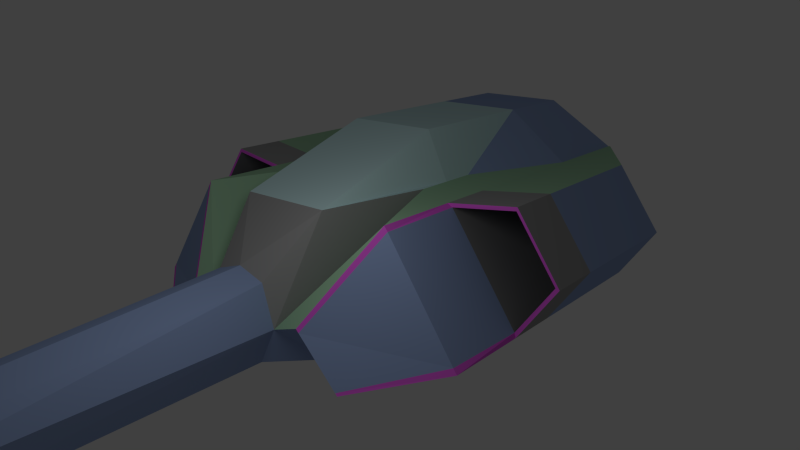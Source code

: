 # Source: machine4.blend  (saved by Blender 2.60.0; exported with 4.5.12 LTS)
import bpy
from mathutils import Matrix  # noqa: F401  (used for matrix-valued properties, if any)

bpy.ops.wm.read_factory_settings(use_empty=True)
scene = bpy.context.scene
scene.name = 'Scene'

# ---- collections
col_collection_1 = bpy.data.collections.new('Collection 1'); scene.collection.children.link(col_collection_1)

# ---- materials (node trees are filled in below, after node groups)
mat_material__8 = bpy.data.materials.new('Material__8')
mat_material__8.alpha_threshold = 0.0
mat_material__8.use_transparent_shadow = False
mat_material__8.diffuse_color = (0.298, 0.3961, 0.6431, 1.0)
mat_material__8.specular_color = (0.0, 0.0, 0.0)
mat_material__8.roughness = 0.5
mat_material__8.specular_intensity = 1.0
mat_material__8.line_color = (0.0, 0.0, 0.0, 1.0)
mat_material__4 = bpy.data.materials.new('Material__4')
mat_material__4.alpha_threshold = 0.0
mat_material__4.use_transparent_shadow = False
mat_material__4.diffuse_color = (0.5922, 0.8235, 0.8431, 1.0)
mat_material__4.specular_color = (0.0, 0.0, 0.0)
mat_material__4.roughness = 0.5
mat_material__4.specular_intensity = 1.0
mat_material__4.line_color = (0.0, 0.0, 0.0, 0.5)
mat_material__5 = bpy.data.materials.new('Material__5')
mat_material__5.alpha_threshold = 0.0
mat_material__5.use_transparent_shadow = False
mat_material__5.diffuse_color = (0.5882, 0.8353, 0.8431, 1.0)
mat_material__5.specular_color = (0.0, 0.0, 0.0)
mat_material__5.roughness = 0.5
mat_material__5.specular_intensity = 1.0
mat_material__5.line_color = (0.0, 0.0, 0.0, 1.0)
mat_material__6 = bpy.data.materials.new('Material__6')
mat_material__6.alpha_threshold = 0.0
mat_material__6.use_transparent_shadow = False
mat_material__6.diffuse_color = (0.3686, 0.6078, 0.3961, 1.0)
mat_material__6.specular_color = (0.0, 0.0, 0.0)
mat_material__6.roughness = 0.5
mat_material__6.specular_intensity = 1.0
mat_material__6.line_color = (0.0, 0.0, 0.0, 1.0)
mat_material__7 = bpy.data.materials.new('Material__7')
mat_material__7.alpha_threshold = 0.0
mat_material__7.use_transparent_shadow = False
mat_material__7.diffuse_color = (0.3373, 0.3373, 0.3373, 1.0)
mat_material__7.specular_color = (0.0, 0.0, 0.0)
mat_material__7.roughness = 0.5
mat_material__7.specular_intensity = 1.0
mat_material__7.line_color = (0.0, 0.0, 0.0, 1.0)
mat_material__10 = bpy.data.materials.new('Material__10')
mat_material__10.alpha_threshold = 0.0
mat_material__10.use_transparent_shadow = False
mat_material__10.diffuse_color = (0.8392, 0.1255, 0.8157, 1.0)
mat_material__10.specular_color = (0.0, 0.0, 0.0)
mat_material__10.roughness = 0.5
mat_material__10.specular_intensity = 1.0
mat_material__10.line_color = (0.0, 0.0, 0.0, 1.0)
mat_material__3 = bpy.data.materials.new('Material__3')
mat_material__3.alpha_threshold = 0.0
mat_material__3.use_transparent_shadow = False
mat_material__3.diffuse_color = (0.2431, 0.2431, 0.2431, 1.0)
mat_material__3.specular_color = (0.0, 0.0, 0.0)
mat_material__3.roughness = 0.5
mat_material__3.specular_intensity = 1.0
mat_material__3.line_color = (0.0, 0.0, 0.0, 1.0)
mat_material__2 = bpy.data.materials.new('Material__2')
mat_material__2.alpha_threshold = 0.0
mat_material__2.use_transparent_shadow = False
mat_material__2.diffuse_color = (0.588, 0.588, 0.588, 1.0)
mat_material__2.specular_color = (0.0, 0.0, 0.0)
mat_material__2.roughness = 0.5
mat_material__2.specular_intensity = 1.0
mat_material__2.line_color = (0.0, 0.0, 0.0, 1.0)
mat_wire_086086086 = bpy.data.materials.new('wire_086086086')
mat_wire_086086086.alpha_threshold = 0.0
mat_wire_086086086.use_transparent_shadow = False
mat_wire_086086086.diffuse_color = (0.3373, 0.3373, 0.3373, 1.0)
mat_wire_086086086.specular_color = (0.35, 0.35, 0.35)
mat_wire_086086086.roughness = 0.5
mat_wire_086086086.specular_intensity = 1.0
mat_wire_086086086.line_color = (0.0, 0.0, 0.0, 1.0)

# ---- material node trees

# ---- world
world_world = bpy.data.worlds.new('World'); scene.world = world_world
world_world.color = (0.05088, 0.05088, 0.05088)
world_world.use_sun_shadow = False
world_world.sun_shadow_jitter_overblur = 0.0
world_world.cycles.sampling_method = 'MANUAL'
world_world.cycles.sample_map_resolution = 256

# ---- cameras
cam_camera = bpy.data.cameras.new('Camera')
cam_camera.clip_end = 100.0
cam_camera.lens = 35.0
cam_camera.dof.focus_distance = 0.0
cam_camera.dof.aperture_fstop = 128.0

# ---- lights
light_point = bpy.data.lights.new('Point', 'POINT')
light_point.transmission_factor = 0.0
light_point.energy = 100.0
light_point.shadow_buffer_clip_start = 0.5
light_point.shadow_soft_size = 1.0
light_point.shadow_maximum_resolution = 0.006
light_point.use_absolute_resolution = True
light_point.cycles.use_multiple_importance_sampling = False

# ---- meshes
me_box001 = bpy.data.meshes.new('Box001')
me_box001.from_pydata([(-2.409, -1.426, -3.027), (2.562, -1.426, -3.027), (2.544, -7.286, -3.027), (-2.409, -7.286, -3.027), (-1.39, 18.95, -1.629), (-1.424, 6.048, -1.697), (-1.018, 18.95, -1.119), (-0.9807, 6.048, -0.2763), (-1.212, 23.45, -1.38), (-4.454, 19.78, -1.62), (-4.929, 20.1, -1.343), (-1.074, 24.42, -2.072), (-4.584, 19.78, -1.013), (-0.4258, 25.76, -2.615), (0.03259, 24.5, -1.038), (0.03259, 25.7, -2.238), (0.03259, 18.95, -0.7796), (0.03259, 6.048, 0.05223), (-0.7542, 6.048, -3.027), (-2.409, 4.393, -3.027), (-0.7542, 18.95, -3.027), (-0.07541, 25.79, -3.049), (0.5049, 25.77, -2.611), (0.1582, 25.79, -3.049), (-4.064, 6.048, -3.027), (-3.985, 6.048, -2.947), (-2.409, 6.048, -1.372), (2.533, 4.393, -3.027), (0.8776, 6.048, -3.027), (1.54, 6.048, -1.703), (-4.168, 3.905, 1.49), (-4.039, 3.908, 1.665), (-2.516, 6.048, -1.479), (-4.531, -6.159, 1.376), (-6.707, -6.159, -1.758), (-7.725, -6.375, -0.2742), (-6.434, -6.375, 1.585), (-6.753, 0.7828, -2.082), (-7.948, 0.548, -0.3387), (-6.464, 0.5474, 1.799), (-4.228, 0.7841, 1.554), (-8.089, 0.5436, -0.3791), (-6.781, 0.7742, -2.284), (-6.781, -1.243, -2.284), (-8.089, -1.474, -0.3791), (-4.039, 0.7742, 1.665), (-6.483, 0.5436, 1.934), (-6.483, -1.474, 1.934), (-4.039, -1.233, 1.665), (-6.645, 3.91, -2.092), (-6.781, 3.908, -2.284), (-1.673, 4.104, 1.722), (0.03259, 4.104, 1.722), (-2.508, 0.07614, 1.722), (-1.673, -1.222, 3.489), (0.03259, -1.222, 3.489), (-2.508, -1.222, 1.722), (-6.781, -6.806, -2.284), (-8.089, -6.806, -0.3791), (-6.483, -6.806, 1.934), (-4.039, -6.806, 1.665), (-1.673, -6.806, 3.489), (0.04409, -6.806, 3.489), (-2.508, -2.539, 1.722), (1.455, 18.95, -1.629), (1.083, 18.95, -1.119), (1.046, 6.048, -0.2763), (1.277, 23.45, -1.38), (4.994, 20.1, -1.343), (4.519, 19.78, -1.62), (1.139, 24.42, -2.072), (4.649, 19.78, -1.013), (0.8194, 18.95, -3.027), (2.474, 6.048, -1.372), (2.582, 6.048, -1.479), (4.212, 3.917, 1.49), (4.104, 3.908, 1.665), (6.818, 0.7828, -2.082), (6.772, -6.159, -1.758), (7.79, -6.375, -0.2742), (8.013, 0.548, -0.3387), (6.499, -6.375, 1.585), (6.529, 0.5474, 1.799), (4.596, -6.159, 1.376), (4.272, 0.7969, 1.554), (4.293, 0.7841, 1.554), (8.154, 0.5436, -0.3791), (8.154, -1.474, -0.3791), (6.846, -1.243, -2.284), (6.846, 0.7742, -2.284), (4.104, 0.7742, 1.665), (4.104, -1.233, 1.665), (6.548, -1.474, 1.934), (6.548, 0.5436, 1.934), (6.846, 3.908, -2.284), (6.688, 3.923, -2.091), (1.738, 4.104, 1.722), (2.574, 0.07614, 1.722), (1.738, -1.222, 3.489), (2.574, -1.222, 1.722), (8.165, -6.806, -0.3791), (6.858, -6.806, -2.284), (4.112, -6.806, 1.665), (6.559, -6.806, 1.934), (1.749, -6.806, 3.489), (2.574, -2.539, 1.722), (4.05, 6.048, -2.947), (4.129, 6.048, -3.027), (2.55, 0.9135, -3.027), (-2.409, 0.9135, -3.027), (-4.336, -10.7, -1.456), (-4.235, -10.85, -1.422), (-4.711, -10.85, -0.6429), (-4.141, -10.85, 1.672), (-2.715, -10.11, -2.18), (-2.724, -10.25, -2.161), (-4.062, -10.85, 1.664), (-1.673, -10.15, 3.489), (4.799, -10.85, -0.6429), (4.349, -10.85, -1.409), (4.444, -10.7, -1.442), (4.229, -10.85, 1.672), (2.814, -10.25, -2.161), (2.804, -10.11, -2.183), (1.76, -10.15, 3.489), (4.15, -10.85, 1.664), (-1.736, -8.614, 3.308), (-3.987, -8.607, 1.589), (-1.213, -8.609, 1.33), (-4.503, -8.601, -0.5908), (-1.213, -8.604, -1.022), (4.075, -8.607, 1.589), (1.824, -8.614, 3.308), (1.299, -8.608, 1.33), (1.299, -8.605, -1.022), (4.591, -8.601, -0.5907), (2.826, -8.601, -1.978), (4.185, -8.601, -1.278), (-4.072, -8.601, -1.291), (-2.738, -8.601, -1.978), (-4.592, -10.85, -0.6397), (-4.139, -10.85, -1.375), (-2.737, -10.25, -2.016), (-1.236, -10.85, -1.086), (-1.235, -10.85, 1.388), (-1.611, -10.15, 3.457), (-4.049, -10.85, 1.65), (4.253, -10.85, -1.362), (4.68, -10.85, -0.6397), (4.137, -10.85, 1.65), (1.684, -10.15, 3.457), (1.302, -10.85, 1.396), (1.316, -10.85, -1.083), (2.825, -10.25, -2.016), (1.606, -10.15, 3.427), (1.204, -10.85, 1.389), (-1.117, -10.85, 1.389), (-1.518, -10.15, 3.427), (1.204, -10.85, -1.072), (-1.117, -10.85, -1.072), (-1.518, -9.997, 3.411), (1.606, -9.997, 3.411), (-1.119, -10.69, 1.384), (1.205, -10.71, 1.387), (-1.118, -10.71, -1.07), (1.205, -10.71, -1.036), (-1.117, -10.72, 1.389), (-1.725, -6.841, 2.894), (1.715, -6.841, 2.894), (2.504, -2.635, 1.201), (-2.413, -2.635, 1.201), (2.524, 0.1252, 1.082), (-2.533, 0.1252, 1.082), (1.542, 4.09, 1.205), (-1.552, 4.09, 1.205)], [], [(8, 9, 10), (4, 8, 11), (10, 12, 8), (12, 10, 9), (6, 12, 9), (9, 4, 6), (13, 11, 8), (13, 8, 14), (15, 13, 14), (5, 18, 19), (20, 4, 11), (11, 13, 21), (20, 11, 21), (13, 15, 22), (12, 6, 8), (9, 8, 4), (19, 24, 25), (19, 26, 5), (27, 28, 29), (51, 52, 17), (17, 7, 51), (51, 7, 5), (5, 53, 51), (31, 53, 5), (5, 26, 31), (52, 51, 54), (54, 55, 52), (51, 53, 56), (56, 54, 51), (53, 31, 48), (48, 56, 53), (55, 54, 61), (61, 62, 55), (54, 56, 63), (63, 61, 54), (56, 48, 60), (60, 63, 56), (32, 25, 49), (49, 30, 32), (68, 69, 67), (70, 67, 64), (68, 67, 71), (71, 69, 68), (65, 64, 69), (69, 71, 65), (67, 70, 22), (14, 67, 22), (15, 14, 22), (23, 22, 70), (72, 23, 70), (72, 70, 64), (71, 67, 65), (69, 64, 67), (27, 73, 74), (27, 29, 73), (82, 84, 85), (96, 66, 17), (17, 52, 96), (96, 97, 29), (29, 66, 96), (76, 73, 29), (29, 97, 76), (52, 55, 98), (98, 96, 52), (96, 98, 99), (99, 97, 96), (97, 99, 91), (91, 76, 97), (55, 62, 104), (104, 98, 55), (98, 104, 105), (105, 99, 98), (99, 105, 102), (102, 91, 99), (74, 75, 95), (95, 106, 74), (27, 107, 94), (19, 50, 24), (74, 106, 27), (106, 107, 27), (19, 32, 26), (25, 32, 19), (58, 57, 110), (58, 110, 111), (58, 111, 112), (59, 58, 112), (112, 113, 59), (114, 115, 111), (111, 110, 114), (61, 63, 60), (59, 113, 116), (116, 60, 59), (100, 118, 119), (100, 119, 120), (100, 120, 101), (103, 121, 118), (118, 100, 103), (119, 122, 123), (123, 120, 119), (102, 125, 121), (121, 103, 102), (105, 104, 102), (126, 127, 128), (131, 132, 133), (135, 134, 136), (136, 137, 135), (129, 138, 139), (139, 130, 129), (113, 146, 116), (121, 125, 149), (140, 112, 111), (111, 141, 140), (146, 113, 112), (112, 140, 146), (141, 111, 115), (115, 142, 141), (145, 117, 116), (116, 146, 145), (147, 119, 118), (118, 148, 147), (148, 118, 121), (121, 149, 148), (153, 122, 119), (119, 147, 153), (149, 125, 124), (124, 150, 149), (150, 154, 155), (155, 151, 150), (144, 156, 157), (157, 145, 144), (151, 155, 158), (158, 152, 151), (143, 159, 156), (156, 144, 143), (152, 158, 122), (122, 153, 152), (142, 115, 159), (159, 143, 142), (2, 101, 120), (120, 123, 2), (110, 57, 3), (3, 114, 110), (104, 61, 117, 124), (3, 0, 1, 2), (1, 0, 109, 108), (109, 0, 43, 42), (43, 0, 3, 57), (88, 101, 2, 1), (89, 88, 1, 108), (89, 108, 27, 94), (19, 109, 42, 50), (27, 108, 109, 19), (124, 125, 102, 104), (60, 116, 117, 61), (102, 103, 92, 91), (47, 59, 60, 48), (44, 58, 59, 47), (43, 57, 58, 44), (114, 3, 2, 123), (162, 164, 165, 163), (164, 114, 123, 165), (160, 162, 163, 161), (103, 100, 87, 92), (100, 101, 88, 87), (87, 88, 89, 86), (92, 87, 86, 93), (91, 92, 93, 90), (46, 47, 48, 45), (41, 44, 47, 46), (42, 43, 44, 41), (7, 17, 16, 6), (16, 17, 66, 65), (4, 5, 7, 6), (72, 64, 29, 28), (5, 4, 20, 18), (64, 65, 66, 29), (20, 72, 28, 18), (16, 65, 67, 14), (8, 6, 16, 14), (21, 23, 72, 20), (22, 23, 21, 13), (140, 129, 127, 146), (152, 134, 133, 151), (149, 131, 135, 148), (144, 128, 130, 143), (143, 130, 139, 142), (148, 135, 137, 147), (153, 136, 134, 152), (141, 138, 129, 140), (150, 132, 131, 149), (146, 127, 126, 145), (145, 126, 128, 144), (151, 133, 132, 150), (129, 130, 128, 127), (133, 134, 135, 131), (18, 28, 27, 19), (79, 78, 83, 81), (34, 35, 36, 33), (77, 84, 83, 78), (81, 83, 84, 82), (78, 79, 80, 77), (79, 81, 82, 80), (39, 36, 35, 38), (38, 35, 34, 37), (40, 33, 36, 39), (33, 40, 37, 34), (147, 137, 136, 153), (142, 139, 138, 141), (167, 61, 104, 168), (168, 169, 170, 167), (170, 63, 61, 167), (172, 53, 63, 170), (171, 173, 174, 172), (171, 97, 96, 173), (173, 96, 51, 174), (169, 171, 172, 170), (174, 51, 53, 172), (168, 104, 105, 169), (169, 105, 97, 171), (75, 84, 77, 95), (37, 40, 30, 49), (85, 90, 93, 82), (82, 93, 86, 80), (106, 95, 94, 107), (74, 73, 76, 75), (90, 85, 75, 76), (80, 86, 89, 77), (94, 95, 77, 89), (30, 40, 45, 31), (41, 46, 39, 38), (37, 49, 50, 42), (42, 41, 38, 37), (46, 45, 40, 39), (31, 26, 32, 30), (50, 49, 25, 24), (157, 160, 161, 154), (157, 154, 150, 145), (145, 150, 124, 117), (158, 165, 123, 122), (156, 162, 160, 157), (159, 164, 166, 156), (154, 161, 163, 155), (115, 114, 164, 159), (155, 163, 165, 158)])
me_box001.polygons.foreach_set('material_index', [2, 0, 2, 2, 2, 2, 0, 0, 0, 0, 0, 0, 0, 0, 2, 2, 5, 0, 0, 4, 4, 4, 4, 3, 3, 1, 1, 1, 1, 3, 3, 1, 1, 1, 1, 3, 3, 0, 0, 2, 0, 2, 2, 2, 2, 0, 0, 0, 0, 0, 0, 2, 2, 5, 0, 6, 4, 4, 4, 4, 3, 3, 1, 1, 1, 1, 3, 3, 1, 1, 1, 1, 3, 3, 0, 0, 0, 0, 0, 5, 5, 0, 0, 0, 0, 0, 0, 7, 7, 0, 3, 3, 0, 0, 0, 0, 0, 7, 7, 3, 3, 0, 6, 6, 6, 6, 6, 6, 5, 5, 5, 5, 5, 5, 5, 5, 5, 5, 5, 5, 5, 5, 5, 5, 5, 5, 5, 5, 5, 5, 5, 5, 5, 5, 5, 5, 5, 5, 0, 0, 0, 0, 0, 0, 4, 4, 0, 0, 4, 0, 0, 0, 0, 0, 3, 3, 0, 0, 0, 3, 3, 3, 0, 0, 4, 4, 4, 4, 4, 4, 0, 0, 0, 0, 0, 0, 0, 0, 0, 0, 0, 6, 6, 6, 6, 6, 6, 6, 6, 6, 6, 6, 6, 6, 6, 0, 6, 6, 6, 6, 6, 6, 0, 6, 6, 6, 6, 6, 8, 8, 8, 8, 8, 8, 8, 8, 8, 8, 8, 0, 0, 5, 5, 5, 5, 5, 5, 5, 5, 5, 5, 5, 5, 5, 5, 7, 7, 7, 7, 7, 7, 7, 7, 7])
_uv = me_box001.uv_layers.new(name='UVTex')
_uv.uv.foreach_set('vector', [0.5869, 0.1647, 0.5987, 0.224, 0.5868, 0.2379, 0.5987, 0.224, 0.5869, 0.1647, 0.6204, 0.0955, 0.5868, 0.2379, 0.5745, 0.2521, 0.5869, 0.1647, 0.0638, 1.0, 0.0315, 1.0, 0.0, 1.0, 0.5739, 0.2528, 0.5745, 0.2521, 0.5987, 0.224, 0.5987, 0.224, 0.5987, 0.224, 0.5739, 0.2528, 0.5606, 0.0401, 0.6204, 0.0955, 0.5869, 0.1647, 0.5606, 0.0401, 0.5869, 0.1647, 0.5086, 0.1665, 0.514, 0.0642, 0.5606, 0.0401, 0.5086, 0.1665, 0.6009, 0.734, 0.5563, 1.0, 0.6667, 0.9586, 0.5563, 0.145, 0.6017, 0.2206, 0.6204, 0.0955, 0.6204, 0.0955, 0.5606, 0.0401, 0.5232, 0.0216, 0.5563, 0.145, 0.6204, 0.0955, 0.5232, 0.0216, 0.5606, 0.0401, 0.514, 0.0642, 0.4614, 0.0407, 0.5745, 0.2521, 0.5739, 0.2528, 0.5869, 0.1647, 0.5987, 0.224, 0.5869, 0.1647, 0.5987, 0.224, 0.6667, 0.9586, 0.777, 1.0, 0.7762, 1.002, 0.6667, 0.9586, 0.7605, 1.046, 0.6009, 0.734, 0.3333, 0.9586, 0.4437, 1.0, 0.3999, 0.7364, 1.0, 1.0, 1.0, 1.0, 0.5132, 0.6132, 0.5132, 0.6132, 0.5712, 0.6143, 1.0, 1.0, 1.0, 1.0, 0.5712, 0.6143, 0.6009, 0.734, 0.6009, 0.734, 1.0, 1.0, 1.0, 1.0, 1.0, 1.0, 1.0, 1.0, 0.6009, 0.734, 0.6009, 0.734, 0.7605, 1.046, 1.0, 1.0, 1.0, 1.0, 1.0, 1.0, 1.0, 1.0, 1.0, 1.0, 1.0, 1.0, 1.0, 1.0, 1.0, 1.0, 1.0, 1.0, 1.0, 1.0, 1.0, 1.0, 1.0, 1.0, 1.0, 1.0, 1.0, 1.0, 1.0, 1.0, 1.0, 1.0, 1.0, 1.0, 1.0, 1.0, 1.0, 1.0, 1.0, 1.0, 1.0, 1.0, 1.0, 1.0, 1.0, 1.0, 1.0, 1.0, 1.0, 1.0, 1.0, 1.0, 1.0, 1.0, 1.0, 1.0, 1.0, 1.0, 1.0, 1.0, 1.0, 1.0, 1.0, 1.0, 1.0, 1.0, 1.0, 1.0, 1.0, 1.0, 1.0, 1.0, 1.0, 1.0, 0.7615, 1.043, 0.7762, 1.002, 1.0, 1.0, 1.0, 1.0, 1.0, 1.0, 0.7615, 1.043, 0.5868, 0.2379, 0.5987, 0.224, 0.5869, 0.1647, 0.6204, 0.0955, 0.5869, 0.1647, 0.5987, 0.224, 0.5868, 0.2379, 0.5869, 0.1647, 0.5745, 0.2521, 0.0638, 1.0, 0.0, 1.0, 0.0315, 1.0, 0.5739, 0.2528, 0.5987, 0.224, 0.5987, 0.224, 0.5987, 0.224, 0.5745, 0.2521, 0.5739, 0.2528, 0.5869, 0.1647, 0.6204, 0.0955, 0.5606, 0.0401, 0.5086, 0.1665, 0.5869, 0.1647, 0.5606, 0.0401, 0.514, 0.0642, 0.5086, 0.1665, 0.5606, 0.0401, 0.5232, 0.0216, 0.5606, 0.0401, 0.6204, 0.0955, 0.5563, 0.145, 0.5232, 0.0216, 0.6204, 0.0955, 0.5563, 0.145, 0.6204, 0.0955, 0.6017, 0.2206, 0.5745, 0.2521, 0.5869, 0.1647, 0.5739, 0.2528, 0.5987, 0.224, 0.5987, 0.224, 0.5869, 0.1647, 0.6667, 0.9586, 0.7605, 1.046, 0.7615, 1.043, 0.6667, 0.9586, 0.6009, 0.734, 0.7605, 1.046, 1.0, 1.0, 1.0, 1.0, 1.0, 1.0, 1.0, 1.0, 0.5712, 0.6143, 0.5132, 0.6132, 0.5132, 0.6132, 1.0, 1.0, 1.0, 1.0, 1.0, 1.0, 1.0, 1.0, 0.6009, 0.734, 0.6009, 0.734, 0.5712, 0.6143, 1.0, 1.0, 1.0, 1.0, 0.7605, 1.046, 0.6009, 0.734, 0.6009, 0.734, 1.0, 1.0, 1.0, 1.0, 1.0, 1.0, 1.0, 1.0, 1.0, 1.0, 1.0, 1.0, 1.0, 1.0, 1.0, 1.0, 1.0, 1.0, 1.0, 1.0, 1.0, 1.0, 1.0, 1.0, 1.0, 1.0, 1.0, 1.0, 1.0, 1.0, 1.0, 1.0, 1.0, 1.0, 1.0, 1.0, 1.0, 1.0, 1.0, 1.0, 1.0, 1.0, 1.0, 1.0, 1.0, 1.0, 1.0, 1.0, 1.0, 1.0, 1.0, 1.0, 1.0, 1.0, 1.0, 1.0, 1.0, 1.0, 1.0, 1.0, 1.0, 1.0, 1.0, 1.0, 1.0, 1.0, 1.0, 1.0, 1.0, 1.0, 1.0, 1.0, 1.0, 1.0, 1.0, 1.0, 0.7615, 1.043, 1.0, 1.0, 1.0, 1.0, 1.0, 1.0, 0.7762, 1.002, 0.7615, 1.043, 0.6667, 0.9586, 0.777, 1.0, 1.0, 1.0, 0.6667, 0.9586, 1.0, 1.0, 0.777, 1.0, 0.7615, 1.043, 0.7762, 1.002, 0.6667, 0.9586, 0.7762, 1.002, 0.777, 1.0, 0.6667, 0.9586, 0.6667, 0.9586, 0.7615, 1.043, 0.7605, 1.046, 0.7762, 1.002, 0.7615, 1.043, 0.6667, 0.9586, 1.0, 1.0, 1.0, 1.0, 0.9943, 0.9943, 1.0, 1.0, 0.9943, 0.9943, 0.994, 0.994, 1.0, 1.0, 0.994, 0.994, 1.0, 1.0, 1.0, 1.0, 1.0, 1.0, 1.0, 1.0, 1.0, 1.0, 1.0, 1.0, 1.0, 1.0, 0.6667, 0.6667, 0.6667, 0.6667, 0.994, 0.994, 0.994, 0.994, 0.9943, 0.9943, 0.6667, 0.6667, 1.0, 1.0, 1.0, 1.0, 1.0, 1.0, 1.0, 1.0, 1.0, 1.0, 1.0, 1.0, 1.0, 1.0, 1.0, 1.0, 1.0, 1.0, 1.0, 1.0, 1.0, 1.0, 1.0, 1.0, 1.0, 1.0, 1.0, 1.0, 1.0, 1.0, 1.0, 1.0, 1.0, 1.0, 1.0, 1.0, 1.0, 1.0, 1.0, 1.0, 1.0, 1.0, 1.0, 1.0, 1.0, 1.0, 1.0, 1.0, 1.0, 1.0, 0.6667, 0.6667, 0.6667, 0.6667, 0.6667, 0.6667, 1.0, 1.0, 1.0, 1.0, 1.0, 1.0, 1.0, 1.0, 1.0, 1.0, 1.0, 1.0, 1.0, 1.0, 1.0, 1.0, 1.0, 1.0, 1.0, 1.0, 1.0, 1.0, 1.0, 1.0, 1.0, 1.0, 0.8665, 0.8665, 1.0, 1.0, 1.0, 1.0, 0.8612, 0.8612, 1.0, 1.0, 0.7562, 0.7562, 0.6667, 0.6667, 0.6667, 0.6667, 1.0, 1.0, 1.0, 1.0, 1.0, 1.0, 0.9938, 0.9938, 0.6667, 0.6667, 0.6667, 0.6667, 0.7498, 0.7498, 1.0, 1.0, 1.0, 1.0, 1.0, 1.0, 1.0, 1.0, 1.0, 1.0, 1.0, 1.0, 1.0, 1.0, 1.0, 1.0, 1.0, 1.0, 0.994, 0.994, 0.994, 0.994, 0.9938, 0.9938, 1.0, 1.0, 1.0, 1.0, 1.0, 1.0, 1.0, 1.0, 1.0, 1.0, 1.0, 1.0, 1.0, 1.0, 0.9938, 0.9938, 0.994, 0.994, 0.6667, 0.6667, 0.6667, 0.6667, 0.6667, 0.6667, 0.9938, 0.9938, 1.0, 1.0, 1.0, 1.0, 1.0, 1.0, 1.0, 1.0, 1.0, 1.0, 1.0, 1.0, 1.0, 1.0, 1.0, 1.0, 1.0, 1.0, 1.0, 1.0, 1.0, 1.0, 1.0, 1.0, 1.0, 1.0, 1.0, 1.0, 1.0, 1.0, 1.0, 1.0, 1.0, 1.0, 1.0, 1.0, 0.6667, 0.6667, 0.6667, 0.6667, 1.0, 1.0, 1.0, 1.0, 1.0, 1.0, 0.6667, 0.6667, 1.0, 1.0, 1.0, 1.0, 1.0, 1.0, 1.0, 1.0, 1.0, 1.0, 1.0, 1.0, 1.0, 1.0, 1.0, 1.0, 0.8612, 0.8612, 0.8612, 0.8612, 0.8612, 0.8612, 1.0, 1.0, 0.8665, 0.8665, 0.8665, 0.8665, 1.0, 1.0, 1.0, 1.0, 1.0, 1.0, 0.8665, 0.8665, 0.8612, 0.8612, 0.8612, 0.8612, 0.7562, 0.7562, 0.7562, 0.7562, 0.7562, 0.7562, 0.8612, 0.8612, 0.7498, 0.7498, 0.7498, 0.7498, 0.8665, 0.8665, 0.8665, 0.8665, 0.8665, 0.8665, 0.7498, 0.7498, 0.7562, 0.7562, 0.7562, 0.7562, 0.6667, 0.6667, 0.6667, 0.6667, 0.6667, 0.6667, 0.7562, 0.7562, 0.6667, 0.6667, 0.6667, 0.6667, 0.7498, 0.7498, 0.7498, 0.7498, 0.7498, 0.7498, 0.6667, 0.6667, 0.6667, 0.6667, 1.0, 1.0, 1.0, 1.0, 1.0, 1.0, 0.6667, 0.6667, 0.6667, 0.6667, 0.9943, 0.9943, 1.0, 1.0, 0.6667, 0.6667, 0.6667, 0.6667, 0.6667, 0.6667, 0.9943, 0.9943, 1.0, 1.0, 1.0, 1.0, 1.0, 1.0, 1.0, 1.0, 0.6667, 0.6667, 0.6667, 0.8129, 0.3333, 0.8134, 0.3333, 0.6667, 0.3333, 0.8134, 0.6667, 0.8129, 0.6667, 0.873, 0.3333, 0.8703, 0.6667, 0.873, 0.6667, 0.8129, 1.0, 1.0, 1.0, 1.0, 1.0, 1.0, 0.6667, 0.8129, 0.6667, 0.6667, 1.0, 1.0, 1.0, 1.0, 1.0, 1.0, 0.3333, 0.6667, 0.3333, 0.8134, 1.0, 1.0, 1.0, 1.0, 0.3333, 0.8134, 0.3333, 0.8703, 1.0, 1.0, 0.3333, 0.8703, 0.6667, 0.9586, 1.0, 1.0, 0.6667, 0.9586, 0.6667, 0.873, 1.0, 1.0, 1.0, 1.0, 0.3333, 0.9586, 0.3333, 0.8703, 0.6667, 0.873, 0.6667, 0.9586, 1.0, 1.0, 1.0, 1.0, 1.0, 1.0, 1.0, 1.0, 1.0, 1.0, 1.0, 1.0, 1.0, 1.0, 1.0, 1.0, 1.0, 1.0, 1.0, 1.0, 1.0, 1.0, 1.0, 1.0, 1.0, 1.0, 1.0, 1.0, 1.0, 1.0, 1.0, 1.0, 1.0, 1.0, 1.0, 1.0, 1.0, 1.0, 1.0, 1.0, 1.0, 1.0, 1.0, 1.0, 1.0, 1.0, 1.0, 1.0, 0.6667, 0.6667, 0.6667, 0.6667, 0.6667, 0.6667, 0.6667, 0.6667, 1.0, 1.0, 1.0, 1.0, 1.0, 1.0, 1.0, 1.0, 1.0, 1.0, 1.0, 1.0, 1.0, 1.0, 1.0, 1.0, 1.0, 1.0, 1.0, 1.0, 1.0, 1.0, 1.0, 1.0, 1.0, 1.0, 1.0, 1.0, 1.0, 1.0, 1.0, 1.0, 1.0, 1.0, 1.0, 1.0, 1.0, 1.0, 1.0, 1.0, 1.0, 1.0, 1.0, 1.0, 1.0, 1.0, 1.0, 1.0, 1.0, 1.0, 1.0, 1.0, 1.0, 1.0, 1.0, 1.0, 1.0, 1.0, 1.0, 1.0, 1.0, 1.0, 1.0, 1.0, 1.0, 1.0, 1.0, 1.0, 1.0, 1.0, 1.0, 1.0, 1.0, 1.0, 1.0, 1.0, 1.0, 1.0, 1.0, 1.0, 1.0, 1.0, 1.0, 1.0, 1.0, 1.0, 1.0, 1.0, 0.5712, 0.6143, 0.5132, 0.6132, 0.5084, 0.2537, 0.5739, 0.2528, 0.5084, 0.2537, 0.5132, 0.6132, 0.5712, 0.6143, 0.5739, 0.2528, 0.5987, 0.224, 0.6009, 0.734, 0.5712, 0.6143, 0.5739, 0.2528, 0.5563, 0.145, 0.6017, 0.2206, 0.6009, 0.734, 0.5563, 1.0, 0.6009, 0.734, 0.6017, 0.2206, 0.5563, 0.145, 0.5563, 1.0, 0.5987, 0.224, 0.5739, 0.2528, 0.5712, 0.6143, 0.6009, 0.734, 0.5563, 0.145, 0.5563, 0.145, 0.5563, 1.0, 0.5563, 1.0, 0.5084, 0.2537, 0.5739, 0.2528, 0.5869, 0.1647, 0.5086, 0.1665, 0.5869, 0.1647, 0.5739, 0.2528, 0.5084, 0.2537, 0.5086, 0.1665, 0.5232, 0.0216, 0.5232, 0.0216, 0.5563, 0.145, 0.5563, 0.145, 0.4614, 0.0407, 0.5065, 0.0215, 0.5232, 0.0216, 0.5606, 0.0401, 1.0, 1.0, 1.0, 1.0, 1.0, 1.0, 1.0, 1.0, 0.7562, 0.7562, 0.7562, 0.7562, 0.8612, 0.8612, 0.8612, 0.8612, 1.0, 1.0, 1.0, 1.0, 1.0, 1.0, 1.0, 1.0, 0.8665, 0.8665, 0.8665, 0.8665, 0.7498, 0.7498, 0.7498, 0.7498, 0.7498, 0.7498, 0.7498, 0.7498, 0.6667, 0.6667, 0.6667, 0.6667, 1.0, 1.0, 1.0, 1.0, 1.0, 1.0, 1.0, 1.0, 0.6667, 0.6667, 0.6667, 0.6667, 0.7562, 0.7562, 0.7562, 0.7562, 0.9938, 0.9938, 0.9938, 0.9938, 1.0, 1.0, 1.0, 1.0, 1.0, 1.0, 1.0, 1.0, 1.0, 1.0, 1.0, 1.0, 1.0, 1.0, 1.0, 1.0, 1.0, 1.0, 1.0, 1.0, 1.0, 1.0, 1.0, 1.0, 0.8665, 0.8665, 0.8665, 0.8665, 0.8612, 0.8612, 0.8612, 0.8612, 1.0, 1.0, 1.0, 1.0, 1.0, 1.0, 0.7498, 0.7498, 0.8665, 0.8665, 1.0, 1.0, 0.8612, 0.8612, 0.7562, 0.7562, 1.0, 1.0, 1.0, 1.0, 0.5563, 1.0, 0.4437, 1.0, 0.3333, 0.9586, 0.6667, 0.9586, 1.0, 1.0, 1.0, 1.0, 1.0, 1.0, 1.0, 1.0, 1.0, 1.0, 1.0, 1.0, 1.0, 1.0, 1.0, 1.0, 1.0, 1.0, 1.0, 1.0, 1.0, 1.0, 1.0, 1.0, 1.0, 1.0, 1.0, 1.0, 1.0, 1.0, 1.0, 1.0, 1.0, 1.0, 1.0, 1.0, 1.0, 1.0, 1.0, 1.0, 1.0, 1.0, 1.0, 1.0, 1.0, 1.0, 1.0, 1.0, 1.0, 1.0, 1.0, 1.0, 1.0, 1.0, 1.0, 1.0, 1.0, 1.0, 1.0, 1.0, 1.0, 1.0, 1.0, 1.0, 1.0, 1.0, 1.0, 1.0, 1.0, 1.0, 1.0, 1.0, 1.0, 1.0, 1.0, 1.0, 1.0, 1.0, 1.0, 1.0, 1.0, 1.0, 1.0, 1.0, 0.6667, 0.6667, 0.6667, 0.6667, 0.6667, 0.6667, 0.6667, 0.6667, 0.9938, 0.9938, 0.9938, 0.9938, 0.0, 0.25, 0.0, 0.25, 1.0, 0.25, 1.0, 0.25, 1.0, 0.25, 1.0, 0.5, 0.0, 0.5, 0.0, 0.25, 0.0, 0.5, 0.0, 0.5, 0.0, 0.25, 0.0, 0.25, 0.0, 0.75, 0.0, 0.75, 0.0, 0.5, 0.0, 0.5, 1.0, 0.75, 1.0, 1.0, 0.0, 1.0, 0.0, 0.75, 1.0, 0.75, 1.0, 0.75, 1.0, 1.0, 1.0, 1.0, 1.0, 1.0, 1.0, 1.0, 0.0, 1.0, 0.0, 1.0, 1.0, 0.5, 1.0, 0.75, 0.0, 0.75, 0.0, 0.5, 0.0, 1.0, 0.0, 1.0, 0.0, 0.75, 0.0, 0.75, 1.0, 0.25, 1.0, 0.25, 1.0, 0.5, 1.0, 0.5, 1.0, 0.5, 1.0, 0.5, 1.0, 0.75, 1.0, 0.75, 1.0, 1.0, 1.0, 1.0, 1.0, 1.0, 1.0, 1.0, 1.0, 1.0, 1.0, 1.0, 1.0, 1.0, 1.0, 1.0, 1.0, 1.0, 1.0, 1.0, 1.0, 1.0, 1.0, 1.0, 1.0, 1.0, 1.0, 1.0, 1.0, 1.0, 1.0, 1.0, 0.7762, 1.002, 1.0, 1.0, 1.0, 1.0, 0.777, 1.0, 0.7615, 1.043, 0.7605, 1.046, 1.0, 1.0, 1.0, 1.0, 1.0, 1.0, 1.0, 1.0, 1.0, 1.0, 1.0, 1.0, 1.0, 1.0, 1.0, 1.0, 1.0, 1.0, 1.0, 1.0, 1.0, 1.0, 1.0, 1.0, 1.0, 1.0, 1.0, 1.0, 1.0, 1.0, 1.0, 1.0, 1.0, 1.0, 1.0, 1.0, 1.0, 1.0, 1.0, 1.0, 1.0, 1.0, 1.0, 1.0, 1.0, 1.0, 1.0, 1.0, 1.0, 1.0, 1.0, 1.0, 1.0, 1.0, 1.0, 1.0, 1.0, 1.0, 1.0, 1.0, 1.0, 1.0, 1.0, 1.0, 1.0, 1.0, 1.0, 1.0, 1.0, 1.0, 0.7605, 1.046, 0.7615, 1.043, 1.0, 1.0, 1.0, 1.0, 1.0, 1.0, 0.7762, 1.002, 0.777, 1.0, 1.0, 1.0, 1.0, 1.0, 1.0, 1.0, 1.0, 1.0, 1.0, 1.0, 1.0, 1.0, 1.0, 1.0, 1.0, 1.0, 1.0, 1.0, 1.0, 1.0, 1.0, 1.0, 1.0, 1.0, 0.7562, 0.7562, 0.7562, 0.7562, 0.6667, 0.6667, 0.6667, 0.6667, 0.8665, 0.8665, 0.8665, 0.8665, 1.0, 1.0, 1.0, 1.0, 0.7498, 0.7498, 0.7498, 0.7498, 0.8665, 0.8665, 0.8665, 0.8665, 1.0, 1.0, 1.0, 1.0, 0.8612, 0.8612, 0.8612, 0.8612, 0.6667, 0.6667, 0.6667, 0.6667, 0.7498, 0.7498, 0.7498, 0.7498, 0.8612, 0.8612, 0.8612, 0.8612, 0.7562, 0.7562, 0.7562, 0.7562])
me_box001.materials.append(mat_material__8)
me_box001.materials.append(mat_material__4)
me_box001.materials.append(mat_material__5)
me_box001.materials.append(mat_material__6)
me_box001.materials.append(mat_material__7)
me_box001.materials.append(mat_material__10)
me_box001.materials.append(mat_material__3)
me_box001.materials.append(mat_material__2)
me_box001.materials.append(mat_wire_086086086)
me_box001.use_remesh_preserve_volume = False
me_box001.use_remesh_preserve_attributes = False
me_box001.use_mirror_vertex_groups = False
me_box001.update()

# ---- objects
ob_point = bpy.data.objects.new('Point', light_point)
ob_camera = bpy.data.objects.new('Camera', cam_camera)
ob_mesh_001 = bpy.data.objects.new('Mesh.001', me_box001)

# ---- transforms, parenting, visibility, modifiers, constraints
ob_point.location = (-2.703, 4.478, 3.014)
ob_point.hide_viewport = True
ob_point.lineart.crease_threshold = 0.0
ob_camera.location = (-9.157, 10.19, 4.317)
ob_camera.rotation_euler = (1.262, -0.003045, -2.448)
ob_camera.hide_viewport = True
ob_camera.lineart.crease_threshold = 0.0
ob_mesh_001.location = (0.0, 0.0, 0.0)
ob_mesh_001.rotation_euler = (0.0, 0.0, -1.192e-07)
ob_mesh_001.scale = (0.5024, 0.5024, 0.5024)
ob_mesh_001.lineart.crease_threshold = 0.0

# ---- collection membership
col_collection_1.objects.link(ob_point)
col_collection_1.objects.link(ob_camera)
col_collection_1.objects.link(ob_mesh_001)

# ---- scene / render settings (as saved in the file)
scene.camera = ob_camera
scene.frame_start = 1; scene.frame_end = 250; scene.frame_set(0)
scene.render.engine = 'BLENDER_EEVEE_NEXT'
scene.render.image_settings.color_mode = 'RGB'
scene.render.image_settings.compression = 90
scene.render.resolution_percentage = 50
scene.render.dither_intensity = 0.0
scene.render.bake_margin = 2
scene.render.bake_bias = 0.0
scene.cycles.use_denoising = False
scene.cycles.samples = 10
scene.cycles.sampling_pattern = 'TABULATED_SOBOL'
scene.cycles.light_sampling_threshold = 0.0
scene.cycles.use_adaptive_sampling = False
scene.cycles.use_light_tree = False
scene.cycles.blur_glossy = 0.0
scene.cycles.volume_bounces = 1
scene.cycles.pixel_filter_type = 'GAUSSIAN'
scene.cycles.sample_clamp_indirect = 0.0
scene.view_settings.view_transform = 'Standard'
bpy.context.view_layer.update()
